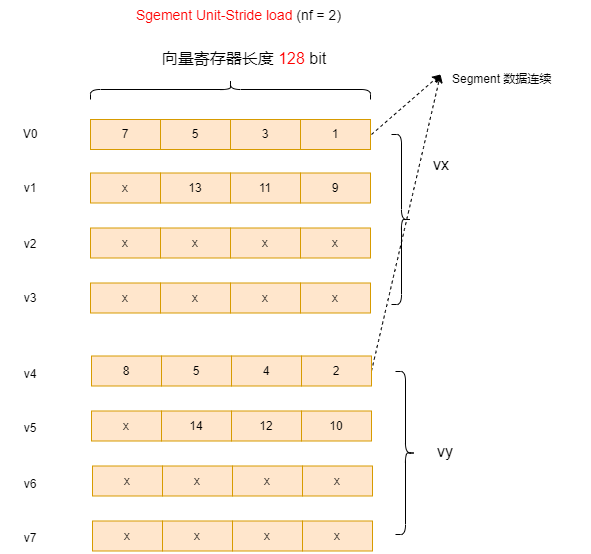

The diagram above was exported from draw.io. Its source (the exported page's mxGraphModel, read from the mxfile embedded in the PNG):
<mxGraphModel dx="1415" dy="820" grid="1" gridSize="10" guides="1" tooltips="1" connect="1" arrows="1" fold="1" page="1" pageScale="1" pageWidth="827" pageHeight="1169" math="0" shadow="0">
  <root>
    <mxCell id="0" />
    <mxCell id="1" parent="0" />
    <mxCell id="pI973K098g65e1ilIYmJ-1" value="1" style="rounded=0;whiteSpace=wrap;html=1;fillColor=#ffe6cc;strokeColor=#d79b00;" parent="1" vertex="1">
      <mxGeometry x="450" y="185" width="70" height="30" as="geometry" />
    </mxCell>
    <mxCell id="LaAcIT-mZOWXAvsEYPyt-2" value="" style="shape=curlyBracket;whiteSpace=wrap;html=1;rounded=1;labelPosition=left;verticalLabelPosition=middle;align=right;verticalAlign=middle;rotation=90;size=0.5;" parent="1" vertex="1">
      <mxGeometry x="370" y="15" width="20" height="280" as="geometry" />
    </mxCell>
    <mxCell id="LaAcIT-mZOWXAvsEYPyt-3" value="&lt;font style=&quot;font-size: 16px;&quot;&gt;向量寄存器长度 &lt;font color=&quot;#ff0000&quot;&gt;128&amp;nbsp;&lt;/font&gt;bit&lt;/font&gt;" style="text;strokeColor=none;align=center;fillColor=none;html=1;verticalAlign=middle;whiteSpace=wrap;rounded=0;" parent="1" vertex="1">
      <mxGeometry x="275.25" y="109" width="237.5" height="30" as="geometry" />
    </mxCell>
    <mxCell id="a2nmbCxX_LsTJUr5ybK8-1" value="3" style="rounded=0;whiteSpace=wrap;html=1;fillColor=#ffe6cc;strokeColor=#d79b00;" parent="1" vertex="1">
      <mxGeometry x="380" y="185" width="70" height="30" as="geometry" />
    </mxCell>
    <mxCell id="a2nmbCxX_LsTJUr5ybK8-2" value="5" style="rounded=0;whiteSpace=wrap;html=1;fillColor=#ffe6cc;strokeColor=#d79b00;" parent="1" vertex="1">
      <mxGeometry x="310" y="185" width="70" height="30" as="geometry" />
    </mxCell>
    <mxCell id="a2nmbCxX_LsTJUr5ybK8-3" value="7" style="rounded=0;whiteSpace=wrap;html=1;fillColor=#ffe6cc;strokeColor=#d79b00;" parent="1" vertex="1">
      <mxGeometry x="240" y="185" width="70" height="30" as="geometry" />
    </mxCell>
    <mxCell id="a2nmbCxX_LsTJUr5ybK8-4" value="9" style="rounded=0;whiteSpace=wrap;html=1;fillColor=#ffe6cc;strokeColor=#d79b00;" parent="1" vertex="1">
      <mxGeometry x="450" y="238.5" width="70" height="30" as="geometry" />
    </mxCell>
    <mxCell id="a2nmbCxX_LsTJUr5ybK8-5" value="11" style="rounded=0;whiteSpace=wrap;html=1;fillColor=#ffe6cc;strokeColor=#d79b00;" parent="1" vertex="1">
      <mxGeometry x="380" y="238.5" width="70" height="30" as="geometry" />
    </mxCell>
    <mxCell id="a2nmbCxX_LsTJUr5ybK8-6" value="13" style="rounded=0;whiteSpace=wrap;html=1;fillColor=#ffe6cc;strokeColor=#d79b00;" parent="1" vertex="1">
      <mxGeometry x="310" y="238.5" width="70" height="30" as="geometry" />
    </mxCell>
    <mxCell id="a2nmbCxX_LsTJUr5ybK8-7" value="x" style="rounded=0;whiteSpace=wrap;html=1;fillColor=#ffe6cc;strokeColor=#d79b00;" parent="1" vertex="1">
      <mxGeometry x="240" y="238.5" width="70" height="30" as="geometry" />
    </mxCell>
    <mxCell id="a2nmbCxX_LsTJUr5ybK8-8" value="x" style="rounded=0;whiteSpace=wrap;html=1;fillColor=#ffe6cc;strokeColor=#d79b00;" parent="1" vertex="1">
      <mxGeometry x="450" y="293.5" width="70" height="30" as="geometry" />
    </mxCell>
    <mxCell id="a2nmbCxX_LsTJUr5ybK8-9" value="x" style="rounded=0;whiteSpace=wrap;html=1;fillColor=#ffe6cc;strokeColor=#d79b00;" parent="1" vertex="1">
      <mxGeometry x="380" y="293.5" width="70" height="30" as="geometry" />
    </mxCell>
    <mxCell id="a2nmbCxX_LsTJUr5ybK8-10" value="x" style="rounded=0;whiteSpace=wrap;html=1;fillColor=#ffe6cc;strokeColor=#d79b00;" parent="1" vertex="1">
      <mxGeometry x="310" y="293.5" width="70" height="30" as="geometry" />
    </mxCell>
    <mxCell id="a2nmbCxX_LsTJUr5ybK8-11" value="x" style="rounded=0;whiteSpace=wrap;html=1;fillColor=#ffe6cc;strokeColor=#d79b00;" parent="1" vertex="1">
      <mxGeometry x="240" y="293.5" width="70" height="30" as="geometry" />
    </mxCell>
    <mxCell id="a2nmbCxX_LsTJUr5ybK8-12" value="x" style="rounded=0;whiteSpace=wrap;html=1;fillColor=#ffe6cc;strokeColor=#d79b00;" parent="1" vertex="1">
      <mxGeometry x="450" y="348.5" width="70" height="30" as="geometry" />
    </mxCell>
    <mxCell id="a2nmbCxX_LsTJUr5ybK8-13" value="x" style="rounded=0;whiteSpace=wrap;html=1;fillColor=#ffe6cc;strokeColor=#d79b00;" parent="1" vertex="1">
      <mxGeometry x="380" y="348.5" width="70" height="30" as="geometry" />
    </mxCell>
    <mxCell id="a2nmbCxX_LsTJUr5ybK8-14" value="x" style="rounded=0;whiteSpace=wrap;html=1;fillColor=#ffe6cc;strokeColor=#d79b00;" parent="1" vertex="1">
      <mxGeometry x="310" y="348.5" width="70" height="30" as="geometry" />
    </mxCell>
    <mxCell id="a2nmbCxX_LsTJUr5ybK8-15" value="x" style="rounded=0;whiteSpace=wrap;html=1;fillColor=#ffe6cc;strokeColor=#d79b00;" parent="1" vertex="1">
      <mxGeometry x="240" y="348.5" width="70" height="30" as="geometry" />
    </mxCell>
    <mxCell id="a2nmbCxX_LsTJUr5ybK8-16" value="V0" style="text;strokeColor=none;align=center;fillColor=none;html=1;verticalAlign=middle;whiteSpace=wrap;rounded=0;" parent="1" vertex="1">
      <mxGeometry x="150" y="185" width="60" height="30" as="geometry" />
    </mxCell>
    <mxCell id="a2nmbCxX_LsTJUr5ybK8-21" value="v1" style="text;strokeColor=none;align=center;fillColor=none;html=1;verticalAlign=middle;whiteSpace=wrap;rounded=0;" parent="1" vertex="1">
      <mxGeometry x="150" y="238.5" width="60" height="30" as="geometry" />
    </mxCell>
    <mxCell id="a2nmbCxX_LsTJUr5ybK8-22" value="v2" style="text;strokeColor=none;align=center;fillColor=none;html=1;verticalAlign=middle;whiteSpace=wrap;rounded=0;" parent="1" vertex="1">
      <mxGeometry x="150" y="295" width="60" height="30" as="geometry" />
    </mxCell>
    <mxCell id="a2nmbCxX_LsTJUr5ybK8-23" value="v3" style="text;strokeColor=none;align=center;fillColor=none;html=1;verticalAlign=middle;whiteSpace=wrap;rounded=0;" parent="1" vertex="1">
      <mxGeometry x="150" y="348.5" width="60" height="30" as="geometry" />
    </mxCell>
    <mxCell id="E1XgSATm56bdGUb1GQWB-1" value="" style="shape=curlyBracket;whiteSpace=wrap;html=1;rounded=1;flipH=1;labelPosition=right;verticalLabelPosition=middle;align=left;verticalAlign=middle;" parent="1" vertex="1">
      <mxGeometry x="541" y="200" width="20" height="170" as="geometry" />
    </mxCell>
    <mxCell id="E1XgSATm56bdGUb1GQWB-2" value="" style="shape=curlyBracket;whiteSpace=wrap;html=1;rounded=1;flipH=1;labelPosition=right;verticalLabelPosition=middle;align=left;verticalAlign=middle;" parent="1" vertex="1">
      <mxGeometry x="545" y="437" width="20" height="163" as="geometry" />
    </mxCell>
    <mxCell id="E1XgSATm56bdGUb1GQWB-3" value="&lt;font style=&quot;font-size: 16px;&quot;&gt;vx&lt;/font&gt;" style="text;strokeColor=none;align=center;fillColor=none;html=1;verticalAlign=middle;whiteSpace=wrap;rounded=0;" parent="1" vertex="1">
      <mxGeometry x="561" y="215" width="60" height="30" as="geometry" />
    </mxCell>
    <mxCell id="E1XgSATm56bdGUb1GQWB-4" value="&lt;font style=&quot;font-size: 16px;&quot;&gt;vy&lt;/font&gt;" style="text;strokeColor=none;align=center;fillColor=none;html=1;verticalAlign=middle;whiteSpace=wrap;rounded=0;" parent="1" vertex="1">
      <mxGeometry x="565" y="501.5" width="60" height="30" as="geometry" />
    </mxCell>
    <mxCell id="E1XgSATm56bdGUb1GQWB-5" value="" style="endArrow=classic;html=1;rounded=0;dashed=1;" parent="1" edge="1">
      <mxGeometry width="50" height="50" relative="1" as="geometry">
        <mxPoint x="521" y="200" as="sourcePoint" />
        <mxPoint x="590" y="140" as="targetPoint" />
      </mxGeometry>
    </mxCell>
    <mxCell id="E1XgSATm56bdGUb1GQWB-6" value="" style="endArrow=classic;html=1;curved=1;startFill=1;dashed=1;exitX=1;exitY=0.5;exitDx=0;exitDy=0;" parent="1" source="r3NaJ_7h6m1Ic5P-HZbV-1" edge="1">
      <mxGeometry width="50" height="50" relative="1" as="geometry">
        <mxPoint x="520" y="310" as="sourcePoint" />
        <mxPoint x="590" y="140" as="targetPoint" />
      </mxGeometry>
    </mxCell>
    <mxCell id="E1XgSATm56bdGUb1GQWB-8" value="Segment 数据连续" style="text;strokeColor=none;align=left;fillColor=none;html=1;verticalAlign=middle;whiteSpace=wrap;rounded=0;" parent="1" vertex="1">
      <mxGeometry x="600" y="130" width="140" height="30" as="geometry" />
    </mxCell>
    <mxCell id="E1XgSATm56bdGUb1GQWB-9" value="&lt;font style=&quot;font-size: 14px;&quot;&gt;&lt;font color=&quot;#ff0000&quot; style=&quot;font-size: 14px;&quot;&gt;Sgement Unit-Stride load&amp;nbsp;&lt;/font&gt;(nf = 2)&lt;/font&gt;" style="text;strokeColor=none;align=left;fillColor=none;html=1;verticalAlign=middle;whiteSpace=wrap;rounded=0;" parent="1" vertex="1">
      <mxGeometry x="284" y="66" width="220" height="30" as="geometry" />
    </mxCell>
    <mxCell id="r3NaJ_7h6m1Ic5P-HZbV-1" value="2" style="rounded=0;whiteSpace=wrap;html=1;fillColor=#ffe6cc;strokeColor=#d79b00;" parent="1" vertex="1">
      <mxGeometry x="451" y="421.5" width="70" height="30" as="geometry" />
    </mxCell>
    <mxCell id="r3NaJ_7h6m1Ic5P-HZbV-2" value="4" style="rounded=0;whiteSpace=wrap;html=1;fillColor=#ffe6cc;strokeColor=#d79b00;" parent="1" vertex="1">
      <mxGeometry x="381" y="421.5" width="70" height="30" as="geometry" />
    </mxCell>
    <mxCell id="r3NaJ_7h6m1Ic5P-HZbV-3" value="5" style="rounded=0;whiteSpace=wrap;html=1;fillColor=#ffe6cc;strokeColor=#d79b00;" parent="1" vertex="1">
      <mxGeometry x="311" y="421.5" width="70" height="30" as="geometry" />
    </mxCell>
    <mxCell id="r3NaJ_7h6m1Ic5P-HZbV-4" value="8" style="rounded=0;whiteSpace=wrap;html=1;fillColor=#ffe6cc;strokeColor=#d79b00;" parent="1" vertex="1">
      <mxGeometry x="241" y="421.5" width="70" height="30" as="geometry" />
    </mxCell>
    <mxCell id="r3NaJ_7h6m1Ic5P-HZbV-5" value="10" style="rounded=0;whiteSpace=wrap;html=1;fillColor=#ffe6cc;strokeColor=#d79b00;" parent="1" vertex="1">
      <mxGeometry x="451" y="476.5" width="70" height="30" as="geometry" />
    </mxCell>
    <mxCell id="r3NaJ_7h6m1Ic5P-HZbV-6" value="12" style="rounded=0;whiteSpace=wrap;html=1;fillColor=#ffe6cc;strokeColor=#d79b00;" parent="1" vertex="1">
      <mxGeometry x="381" y="476.5" width="70" height="30" as="geometry" />
    </mxCell>
    <mxCell id="r3NaJ_7h6m1Ic5P-HZbV-7" value="14" style="rounded=0;whiteSpace=wrap;html=1;fillColor=#ffe6cc;strokeColor=#d79b00;" parent="1" vertex="1">
      <mxGeometry x="311" y="476.5" width="70" height="30" as="geometry" />
    </mxCell>
    <mxCell id="r3NaJ_7h6m1Ic5P-HZbV-8" value="x" style="rounded=0;whiteSpace=wrap;html=1;fillColor=#ffe6cc;strokeColor=#d79b00;" parent="1" vertex="1">
      <mxGeometry x="241" y="476.5" width="70" height="30" as="geometry" />
    </mxCell>
    <mxCell id="r3NaJ_7h6m1Ic5P-HZbV-10" value="x" style="rounded=0;whiteSpace=wrap;html=1;fillColor=#ffe6cc;strokeColor=#d79b00;" parent="1" vertex="1">
      <mxGeometry x="452" y="531.5" width="70" height="30" as="geometry" />
    </mxCell>
    <mxCell id="r3NaJ_7h6m1Ic5P-HZbV-11" value="x" style="rounded=0;whiteSpace=wrap;html=1;fillColor=#ffe6cc;strokeColor=#d79b00;" parent="1" vertex="1">
      <mxGeometry x="382" y="531.5" width="70" height="30" as="geometry" />
    </mxCell>
    <mxCell id="r3NaJ_7h6m1Ic5P-HZbV-12" value="x" style="rounded=0;whiteSpace=wrap;html=1;fillColor=#ffe6cc;strokeColor=#d79b00;" parent="1" vertex="1">
      <mxGeometry x="312" y="531.5" width="70" height="30" as="geometry" />
    </mxCell>
    <mxCell id="r3NaJ_7h6m1Ic5P-HZbV-13" value="x" style="rounded=0;whiteSpace=wrap;html=1;fillColor=#ffe6cc;strokeColor=#d79b00;" parent="1" vertex="1">
      <mxGeometry x="242" y="531.5" width="70" height="30" as="geometry" />
    </mxCell>
    <mxCell id="r3NaJ_7h6m1Ic5P-HZbV-14" value="x" style="rounded=0;whiteSpace=wrap;html=1;fillColor=#ffe6cc;strokeColor=#d79b00;" parent="1" vertex="1">
      <mxGeometry x="452" y="586.5" width="70" height="30" as="geometry" />
    </mxCell>
    <mxCell id="r3NaJ_7h6m1Ic5P-HZbV-15" value="x" style="rounded=0;whiteSpace=wrap;html=1;fillColor=#ffe6cc;strokeColor=#d79b00;" parent="1" vertex="1">
      <mxGeometry x="382" y="586.5" width="70" height="30" as="geometry" />
    </mxCell>
    <mxCell id="r3NaJ_7h6m1Ic5P-HZbV-16" value="x" style="rounded=0;whiteSpace=wrap;html=1;fillColor=#ffe6cc;strokeColor=#d79b00;" parent="1" vertex="1">
      <mxGeometry x="312" y="586.5" width="70" height="30" as="geometry" />
    </mxCell>
    <mxCell id="r3NaJ_7h6m1Ic5P-HZbV-17" value="x" style="rounded=0;whiteSpace=wrap;html=1;fillColor=#ffe6cc;strokeColor=#d79b00;" parent="1" vertex="1">
      <mxGeometry x="242" y="586.5" width="70" height="30" as="geometry" />
    </mxCell>
    <mxCell id="r3NaJ_7h6m1Ic5P-HZbV-20" value="v4" style="text;strokeColor=none;align=center;fillColor=none;html=1;verticalAlign=middle;whiteSpace=wrap;rounded=0;" parent="1" vertex="1">
      <mxGeometry x="150" y="425" width="60" height="30" as="geometry" />
    </mxCell>
    <mxCell id="r3NaJ_7h6m1Ic5P-HZbV-21" value="v5" style="text;strokeColor=none;align=center;fillColor=none;html=1;verticalAlign=middle;whiteSpace=wrap;rounded=0;" parent="1" vertex="1">
      <mxGeometry x="150" y="478.5" width="60" height="30" as="geometry" />
    </mxCell>
    <mxCell id="r3NaJ_7h6m1Ic5P-HZbV-22" value="v6" style="text;strokeColor=none;align=center;fillColor=none;html=1;verticalAlign=middle;whiteSpace=wrap;rounded=0;" parent="1" vertex="1">
      <mxGeometry x="150" y="535" width="60" height="30" as="geometry" />
    </mxCell>
    <mxCell id="r3NaJ_7h6m1Ic5P-HZbV-23" value="v7" style="text;strokeColor=none;align=center;fillColor=none;html=1;verticalAlign=middle;whiteSpace=wrap;rounded=0;" parent="1" vertex="1">
      <mxGeometry x="150" y="588.5" width="60" height="30" as="geometry" />
    </mxCell>
  </root>
</mxGraphModel>